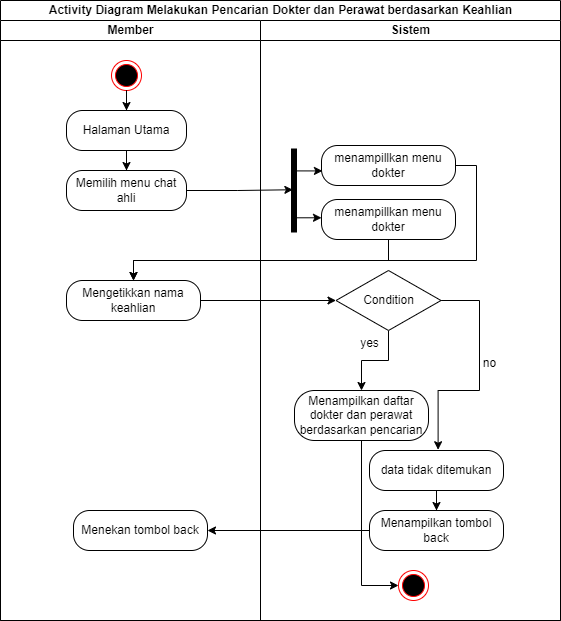

The diagram above was exported from draw.io. Its source (the exported page's mxGraphModel, read from the mxfile embedded in the PNG):
<mxGraphModel dx="1036" dy="614" grid="1" gridSize="10" guides="1" tooltips="1" connect="1" arrows="1" fold="1" page="1" pageScale="1" pageWidth="850" pageHeight="1100" math="0" shadow="0">
  <root>
    <mxCell id="0" />
    <mxCell id="1" parent="0" />
    <mxCell id="9SXBeCH9WAnPLhqtVqGz-1" value="Activity Diagram Melakukan Pencarian Dokter dan Perawat berdasarkan Keahlian" style="swimlane;childLayout=stackLayout;resizeParent=1;resizeParentMax=0;startSize=20;html=1;" vertex="1" parent="1">
      <mxGeometry x="234" y="700" width="560" height="620" as="geometry" />
    </mxCell>
    <mxCell id="9SXBeCH9WAnPLhqtVqGz-2" value="Member" style="swimlane;startSize=20;html=1;" vertex="1" parent="9SXBeCH9WAnPLhqtVqGz-1">
      <mxGeometry y="20" width="260" height="600" as="geometry" />
    </mxCell>
    <mxCell id="9SXBeCH9WAnPLhqtVqGz-3" value="Mengetikkan nama keahlian" style="rounded=1;whiteSpace=wrap;html=1;arcSize=40;fontColor=#000000;fillColor=default;strokeColor=default;" vertex="1" parent="9SXBeCH9WAnPLhqtVqGz-2">
      <mxGeometry x="66" y="260" width="134" height="40" as="geometry" />
    </mxCell>
    <mxCell id="9SXBeCH9WAnPLhqtVqGz-4" value="Menekan tombol back" style="rounded=1;whiteSpace=wrap;html=1;arcSize=40;fontColor=#000000;fillColor=default;strokeColor=default;" vertex="1" parent="9SXBeCH9WAnPLhqtVqGz-2">
      <mxGeometry x="73" y="490" width="134" height="40" as="geometry" />
    </mxCell>
    <mxCell id="9SXBeCH9WAnPLhqtVqGz-5" value="" style="ellipse;html=1;shape=endState;fillColor=#000000;strokeColor=#ff0000;" vertex="1" parent="9SXBeCH9WAnPLhqtVqGz-2">
      <mxGeometry x="111" y="40" width="30" height="30" as="geometry" />
    </mxCell>
    <mxCell id="9SXBeCH9WAnPLhqtVqGz-6" value="Halaman Utama" style="rounded=1;whiteSpace=wrap;html=1;arcSize=40;fontColor=#000000;fillColor=default;strokeColor=default;" vertex="1" parent="9SXBeCH9WAnPLhqtVqGz-2">
      <mxGeometry x="66" y="90" width="120" height="40" as="geometry" />
    </mxCell>
    <mxCell id="9SXBeCH9WAnPLhqtVqGz-7" value="" style="edgeStyle=orthogonalEdgeStyle;rounded=0;orthogonalLoop=1;jettySize=auto;html=1;" edge="1" parent="9SXBeCH9WAnPLhqtVqGz-2" source="9SXBeCH9WAnPLhqtVqGz-5" target="9SXBeCH9WAnPLhqtVqGz-6">
      <mxGeometry relative="1" as="geometry" />
    </mxCell>
    <mxCell id="9SXBeCH9WAnPLhqtVqGz-8" value="Memilih menu chat ahli" style="rounded=1;whiteSpace=wrap;html=1;arcSize=40;fontColor=#000000;fillColor=default;strokeColor=default;" vertex="1" parent="9SXBeCH9WAnPLhqtVqGz-2">
      <mxGeometry x="66" y="150" width="120" height="40" as="geometry" />
    </mxCell>
    <mxCell id="9SXBeCH9WAnPLhqtVqGz-9" value="" style="edgeStyle=orthogonalEdgeStyle;rounded=0;orthogonalLoop=1;jettySize=auto;html=1;" edge="1" parent="9SXBeCH9WAnPLhqtVqGz-2" source="9SXBeCH9WAnPLhqtVqGz-6" target="9SXBeCH9WAnPLhqtVqGz-8">
      <mxGeometry relative="1" as="geometry" />
    </mxCell>
    <mxCell id="9SXBeCH9WAnPLhqtVqGz-10" style="edgeStyle=orthogonalEdgeStyle;rounded=0;orthogonalLoop=1;jettySize=auto;html=1;entryX=0;entryY=0.5;entryDx=0;entryDy=0;" edge="1" parent="9SXBeCH9WAnPLhqtVqGz-1" source="9SXBeCH9WAnPLhqtVqGz-3" target="9SXBeCH9WAnPLhqtVqGz-19">
      <mxGeometry relative="1" as="geometry" />
    </mxCell>
    <mxCell id="9SXBeCH9WAnPLhqtVqGz-11" style="edgeStyle=orthogonalEdgeStyle;rounded=0;orthogonalLoop=1;jettySize=auto;html=1;" edge="1" parent="9SXBeCH9WAnPLhqtVqGz-1" source="9SXBeCH9WAnPLhqtVqGz-24" target="9SXBeCH9WAnPLhqtVqGz-4">
      <mxGeometry relative="1" as="geometry" />
    </mxCell>
    <mxCell id="9SXBeCH9WAnPLhqtVqGz-12" style="edgeStyle=orthogonalEdgeStyle;rounded=0;orthogonalLoop=1;jettySize=auto;html=1;entryX=0.5;entryY=0;entryDx=0;entryDy=0;" edge="1" parent="9SXBeCH9WAnPLhqtVqGz-1" source="9SXBeCH9WAnPLhqtVqGz-16" target="9SXBeCH9WAnPLhqtVqGz-3">
      <mxGeometry relative="1" as="geometry">
        <Array as="points">
          <mxPoint x="388" y="260" />
          <mxPoint x="133" y="260" />
        </Array>
      </mxGeometry>
    </mxCell>
    <mxCell id="9SXBeCH9WAnPLhqtVqGz-13" style="edgeStyle=orthogonalEdgeStyle;rounded=0;orthogonalLoop=1;jettySize=auto;html=1;entryX=0.491;entryY=0.613;entryDx=0;entryDy=0;entryPerimeter=0;" edge="1" parent="9SXBeCH9WAnPLhqtVqGz-1" source="9SXBeCH9WAnPLhqtVqGz-8" target="9SXBeCH9WAnPLhqtVqGz-27">
      <mxGeometry relative="1" as="geometry" />
    </mxCell>
    <mxCell id="9SXBeCH9WAnPLhqtVqGz-14" style="edgeStyle=orthogonalEdgeStyle;rounded=0;orthogonalLoop=1;jettySize=auto;html=1;" edge="1" parent="9SXBeCH9WAnPLhqtVqGz-1" source="9SXBeCH9WAnPLhqtVqGz-26" target="9SXBeCH9WAnPLhqtVqGz-3">
      <mxGeometry relative="1" as="geometry">
        <Array as="points">
          <mxPoint x="476" y="165" />
          <mxPoint x="476" y="260" />
          <mxPoint x="133" y="260" />
        </Array>
      </mxGeometry>
    </mxCell>
    <mxCell id="9SXBeCH9WAnPLhqtVqGz-15" value="Sistem" style="swimlane;startSize=20;html=1;" vertex="1" parent="9SXBeCH9WAnPLhqtVqGz-1">
      <mxGeometry x="260" y="20" width="300" height="600" as="geometry" />
    </mxCell>
    <mxCell id="9SXBeCH9WAnPLhqtVqGz-16" value="menampillkan menu dokter" style="rounded=1;whiteSpace=wrap;html=1;arcSize=40;fontColor=#000000;fillColor=default;strokeColor=default;" vertex="1" parent="9SXBeCH9WAnPLhqtVqGz-15">
      <mxGeometry x="61" y="179" width="134" height="40" as="geometry" />
    </mxCell>
    <mxCell id="9SXBeCH9WAnPLhqtVqGz-17" style="edgeStyle=orthogonalEdgeStyle;rounded=0;orthogonalLoop=1;jettySize=auto;html=1;exitX=0.5;exitY=1;exitDx=0;exitDy=0;" edge="1" parent="9SXBeCH9WAnPLhqtVqGz-15" source="9SXBeCH9WAnPLhqtVqGz-19" target="9SXBeCH9WAnPLhqtVqGz-21">
      <mxGeometry relative="1" as="geometry" />
    </mxCell>
    <mxCell id="9SXBeCH9WAnPLhqtVqGz-18" style="edgeStyle=orthogonalEdgeStyle;rounded=0;orthogonalLoop=1;jettySize=auto;html=1;entryX=0.512;entryY=-0.019;entryDx=0;entryDy=0;entryPerimeter=0;" edge="1" parent="9SXBeCH9WAnPLhqtVqGz-15" source="9SXBeCH9WAnPLhqtVqGz-19" target="9SXBeCH9WAnPLhqtVqGz-23">
      <mxGeometry relative="1" as="geometry">
        <Array as="points">
          <mxPoint x="219" y="280" />
          <mxPoint x="219" y="370" />
          <mxPoint x="178" y="370" />
        </Array>
      </mxGeometry>
    </mxCell>
    <mxCell id="9SXBeCH9WAnPLhqtVqGz-19" value="Condition" style="rhombus;whiteSpace=wrap;html=1;fontColor=#000000;fillColor=default;strokeColor=default;" vertex="1" parent="9SXBeCH9WAnPLhqtVqGz-15">
      <mxGeometry x="75.5" y="250" width="105" height="60" as="geometry" />
    </mxCell>
    <mxCell id="9SXBeCH9WAnPLhqtVqGz-20" style="edgeStyle=orthogonalEdgeStyle;rounded=0;orthogonalLoop=1;jettySize=auto;html=1;entryX=0;entryY=0.5;entryDx=0;entryDy=0;" edge="1" parent="9SXBeCH9WAnPLhqtVqGz-15" source="9SXBeCH9WAnPLhqtVqGz-21" target="9SXBeCH9WAnPLhqtVqGz-25">
      <mxGeometry relative="1" as="geometry" />
    </mxCell>
    <mxCell id="9SXBeCH9WAnPLhqtVqGz-21" value="Menampilkan daftar dokter dan perawat berdasarkan pencarian" style="rounded=1;whiteSpace=wrap;html=1;arcSize=40;fontColor=#000000;fillColor=default;strokeColor=default;" vertex="1" parent="9SXBeCH9WAnPLhqtVqGz-15">
      <mxGeometry x="34" y="370" width="134" height="50" as="geometry" />
    </mxCell>
    <mxCell id="9SXBeCH9WAnPLhqtVqGz-22" value="" style="edgeStyle=orthogonalEdgeStyle;rounded=0;orthogonalLoop=1;jettySize=auto;html=1;" edge="1" parent="9SXBeCH9WAnPLhqtVqGz-15" source="9SXBeCH9WAnPLhqtVqGz-23" target="9SXBeCH9WAnPLhqtVqGz-24">
      <mxGeometry relative="1" as="geometry" />
    </mxCell>
    <mxCell id="9SXBeCH9WAnPLhqtVqGz-23" value="data tidak ditemukan" style="rounded=1;whiteSpace=wrap;html=1;arcSize=40;fontColor=#000000;fillColor=default;strokeColor=default;" vertex="1" parent="9SXBeCH9WAnPLhqtVqGz-15">
      <mxGeometry x="109" y="430" width="134" height="40" as="geometry" />
    </mxCell>
    <mxCell id="9SXBeCH9WAnPLhqtVqGz-24" value="Menampilkan tombol back" style="rounded=1;whiteSpace=wrap;html=1;arcSize=40;fontColor=#000000;fillColor=default;strokeColor=default;" vertex="1" parent="9SXBeCH9WAnPLhqtVqGz-15">
      <mxGeometry x="109" y="490" width="134" height="40" as="geometry" />
    </mxCell>
    <mxCell id="9SXBeCH9WAnPLhqtVqGz-25" value="" style="ellipse;html=1;shape=endState;fillColor=#000000;strokeColor=#ff0000;" vertex="1" parent="9SXBeCH9WAnPLhqtVqGz-15">
      <mxGeometry x="138" y="550" width="30" height="30" as="geometry" />
    </mxCell>
    <mxCell id="9SXBeCH9WAnPLhqtVqGz-26" value="menampillkan menu dokter" style="rounded=1;whiteSpace=wrap;html=1;arcSize=40;fontColor=#000000;fillColor=default;strokeColor=default;" vertex="1" parent="9SXBeCH9WAnPLhqtVqGz-15">
      <mxGeometry x="61" y="125" width="134" height="40" as="geometry" />
    </mxCell>
    <mxCell id="9SXBeCH9WAnPLhqtVqGz-27" value="" style="shape=line;html=1;strokeWidth=6;strokeColor=default;rotation=90;" vertex="1" parent="9SXBeCH9WAnPLhqtVqGz-15">
      <mxGeometry x="-8.5" y="165" width="84" height="10" as="geometry" />
    </mxCell>
    <mxCell id="9SXBeCH9WAnPLhqtVqGz-28" style="edgeStyle=orthogonalEdgeStyle;rounded=0;orthogonalLoop=1;jettySize=auto;html=1;exitX=0.308;exitY=0.53;exitDx=0;exitDy=0;exitPerimeter=0;entryX=0.007;entryY=0.636;entryDx=0;entryDy=0;entryPerimeter=0;" edge="1" parent="9SXBeCH9WAnPLhqtVqGz-15" source="9SXBeCH9WAnPLhqtVqGz-27" target="9SXBeCH9WAnPLhqtVqGz-26">
      <mxGeometry relative="1" as="geometry">
        <mxPoint x="56" y="150" as="targetPoint" />
        <Array as="points">
          <mxPoint x="33" y="150" />
        </Array>
      </mxGeometry>
    </mxCell>
    <mxCell id="9SXBeCH9WAnPLhqtVqGz-29" style="edgeStyle=orthogonalEdgeStyle;rounded=0;orthogonalLoop=1;jettySize=auto;html=1;exitX=0.308;exitY=0.53;exitDx=0;exitDy=0;exitPerimeter=0;entryX=0.007;entryY=0.636;entryDx=0;entryDy=0;entryPerimeter=0;" edge="1" parent="9SXBeCH9WAnPLhqtVqGz-15">
      <mxGeometry relative="1" as="geometry">
        <mxPoint x="60.997999999999934" y="197.27999999999997" as="targetPoint" />
        <mxPoint x="32.26000000000005" y="200.712" as="sourcePoint" />
        <Array as="points">
          <mxPoint x="32.06" y="196.83999999999992" />
        </Array>
      </mxGeometry>
    </mxCell>
    <mxCell id="9SXBeCH9WAnPLhqtVqGz-30" value="yes" style="text;html=1;align=center;verticalAlign=middle;resizable=0;points=[];autosize=1;strokeColor=none;fillColor=none;" vertex="1" parent="1">
      <mxGeometry x="583" y="1028" width="40" height="30" as="geometry" />
    </mxCell>
    <mxCell id="9SXBeCH9WAnPLhqtVqGz-31" value="no" style="text;html=1;align=center;verticalAlign=middle;resizable=0;points=[];autosize=1;strokeColor=none;fillColor=none;" vertex="1" parent="1">
      <mxGeometry x="703" y="1048" width="40" height="30" as="geometry" />
    </mxCell>
  </root>
</mxGraphModel>